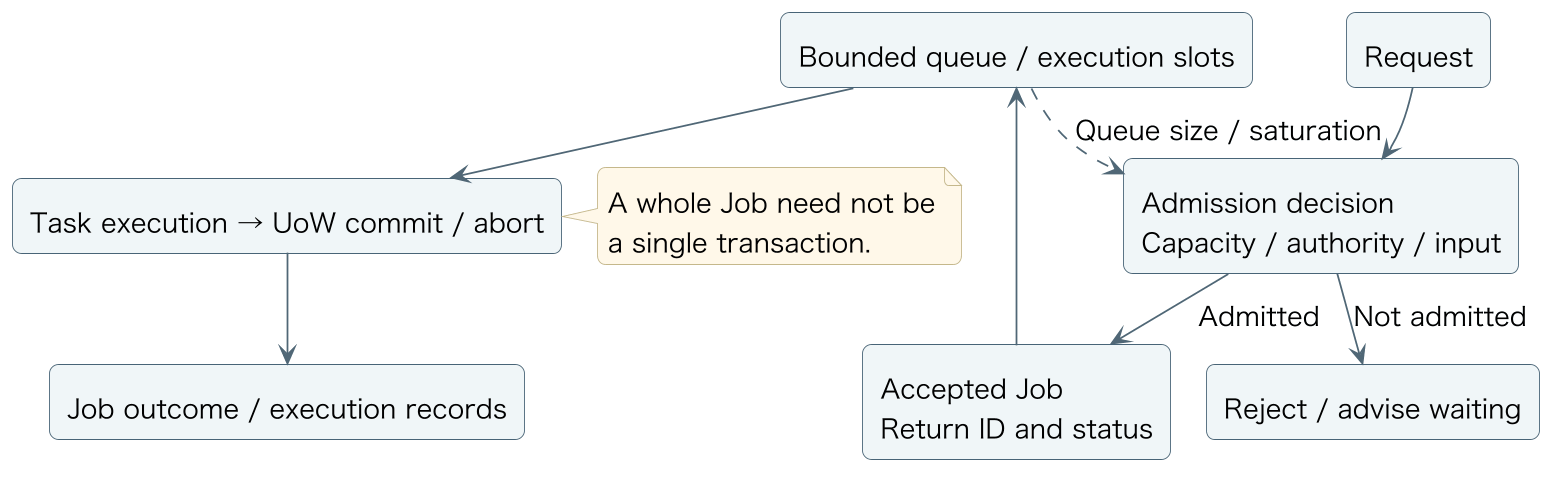

The diagram above was rendered by PlantUML. Its source (embedded in the PNG):
@startuml
skinparam backgroundColor #FFFFFF
skinparam defaultFontName Hiragino Sans
skinparam defaultFontSize 15
skinparam shadowing false
skinparam roundcorner 10
skinparam ArrowColor #506776
skinparam rectangleBorderColor #486477
skinparam rectangleBackgroundColor #F0F6F8
skinparam packageBorderColor #899DA9
skinparam packageBackgroundColor #FFFFFF
skinparam databaseBackgroundColor #F5F2E9
skinparam sequenceParticipantBackgroundColor #F0F6F8
skinparam sequenceLifeLineBorderColor #899DA9
skinparam sequenceMessageAlign center
skinparam noteBackgroundColor #FFF8E9
skinparam noteBorderColor #C5B88B
skinparam dpi 170
skinparam ranksep 15
skinparam nodesep 20
rectangle "Request" as request
rectangle "Admission decision\nCapacity / authority / input" as admit
rectangle "Reject / advise waiting" as reject
rectangle "Accepted Job\nReturn ID and status" as job
rectangle "Bounded queue / execution slots" as queue
rectangle "Task execution → UoW commit / abort" as task
rectangle "Job outcome / execution records" as result
request --> admit
admit --> reject : Not admitted
admit --> job : Admitted
job --> queue
queue --> task
task --> result
queue ..> admit : Queue size / saturation
note right of task
 A whole Job need not be
 a single transaction.
end note
@enduml